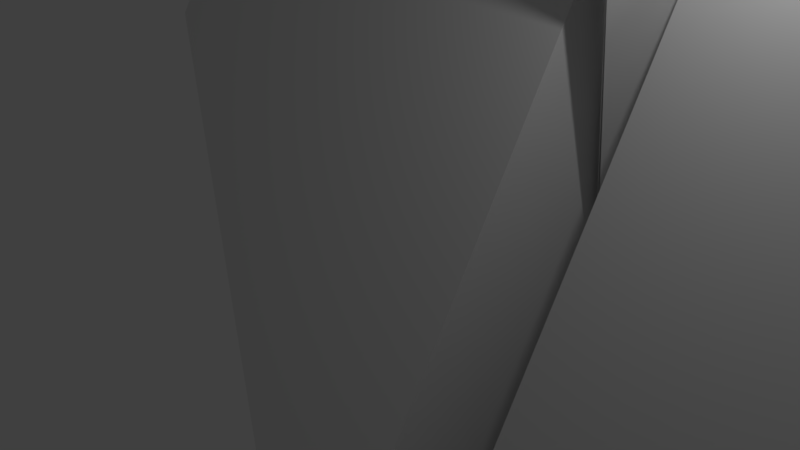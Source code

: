 # Source: paperplane3.blend  (saved by Blender 2.79.0; exported with 4.5.12 LTS)
import bpy
from mathutils import Matrix  # noqa: F401  (used for matrix-valued properties, if any)

bpy.ops.wm.read_factory_settings(use_empty=True)
scene = bpy.context.scene
scene.name = 'Scene'

# ---- collections
col_collection_1 = bpy.data.collections.new('Collection 1'); scene.collection.children.link(col_collection_1)

# ---- world
world_world = bpy.data.worlds.new('World'); scene.world = world_world
world_world.color = (0.05088, 0.05088, 0.05088)
world_world.use_sun_shadow = False
world_world.sun_shadow_jitter_overblur = 0.0
world_world.cycles.sampling_method = 'MANUAL'

# ---- cameras
cam_camera = bpy.data.cameras.new('Camera')
cam_camera.clip_end = 100.0
cam_camera.lens = 35.0
cam_camera.sensor_width = 32.0
cam_camera.sensor_height = 18.0
cam_camera.ortho_scale = 7.314
cam_camera.dof.focus_distance = 0.0
cam_camera.dof.aperture_fstop = 128.0

# ---- lights
light_lamp = bpy.data.lights.new('Lamp', 'POINT')
light_lamp.transmission_factor = 0.0
light_lamp.cutoff_distance = 30.0
light_lamp.energy = 100.0
light_lamp.shadow_buffer_clip_start = 1.001
light_lamp.shadow_soft_size = 0.1
light_lamp.shadow_maximum_resolution = 0.006
light_lamp.use_absolute_resolution = True

# ---- meshes
me_plane_004 = bpy.data.meshes.new('Plane.004')
me_plane_004.from_pydata([(1.055, -4.047, -0.499), (1.057, -4.044, -0.496), (0.9998, -1.031, 1.812), (1.548, -4.038, 0.3675), (1.049, -4.047, -0.4955), (1.048, -4.044, -0.4926), (1.002, -1.031, 1.766), (0.551, -4.038, 0.3675), (1.049, -3.927, 2.37), (0.5493, -4.041, 0.3705), (1.049, 8.973, 2.28), (0.5493, 4.959, 0.3076), (0.5493, 4.959, 0.3076), (0.5493, 2.959, 0.3216), (0.5493, 4.959, 0.3076), (-0.4507, 2.959, 0.3216), (0.5493, 2.959, 0.3216), (0.5493, -2.041, 0.3565), (-0.4507, 2.959, 0.3216), (-5.451, -2.041, 0.3565), (0.5493, -2.041, 0.3565), (0.5493, -4.041, 0.3705), (-5.451, -2.041, 0.3565), (-5.451, -4.041, 0.3705), (7.549, -2.041, 0.3565), (7.549, -4.041, 0.3705), (1.549, -2.041, 0.3565), (1.549, -4.041, 0.3705), (2.549, 2.959, 0.3216), (7.549, -2.041, 0.3565), (1.549, 2.959, 0.3216), (1.549, -2.041, 0.3565), (1.549, 4.959, 0.3076), (2.549, 2.959, 0.3216), (1.549, 4.959, 0.3076), (1.549, 2.959, 0.3216), (1.049, 8.973, 2.28), (1.049, -4.027, 2.37), (1.549, 4.959, 0.3076), (1.549, -4.041, 0.3705)], [], [(0, 1, 3, 2), (4, 5, 7, 6), (8, 9, 11, 10), (12, 13, 15, 14), (16, 17, 19, 18), (20, 21, 23, 22), (24, 25, 27, 26), (28, 29, 31, 30), (32, 33, 35, 34), (36, 37, 39, 38)])
_ca = me_plane_004.color_attributes.new('Col', 'BYTE_COLOR', 'CORNER')
_ca.data.foreach_set('color', [1.0, 1.0, 1.0, 1.0, 1.0, 1.0, 1.0, 1.0, 1.0, 1.0, 1.0, 1.0, 1.0, 1.0, 1.0, 1.0, 1.0, 1.0, 1.0, 1.0, 1.0, 1.0, 1.0, 1.0, 1.0, 1.0, 1.0, 1.0, 1.0, 1.0, 1.0, 1.0, 1.0, 1.0, 1.0, 1.0, 1.0, 1.0, 1.0, 1.0, 1.0, 1.0, 1.0, 1.0, 1.0, 1.0, 1.0, 1.0, 1.0, 1.0, 1.0, 1.0, 1.0, 1.0, 1.0, 1.0, 1.0, 1.0, 1.0, 1.0, 1.0, 1.0, 1.0, 1.0, 1.0, 1.0, 1.0, 1.0, 1.0, 1.0, 1.0, 1.0, 1.0, 1.0, 1.0, 1.0, 1.0, 1.0, 1.0, 1.0, 1.0, 1.0, 1.0, 1.0, 1.0, 1.0, 1.0, 1.0, 1.0, 1.0, 1.0, 1.0, 1.0, 1.0, 1.0, 1.0, 1.0, 1.0, 1.0, 1.0, 1.0, 1.0, 1.0, 1.0, 1.0, 1.0, 1.0, 1.0, 1.0, 1.0, 1.0, 1.0, 1.0, 1.0, 1.0, 1.0, 1.0, 1.0, 1.0, 1.0, 1.0, 1.0, 1.0, 1.0, 1.0, 1.0, 1.0, 1.0, 1.0, 1.0, 1.0, 1.0, 1.0, 1.0, 1.0, 1.0, 1.0, 1.0, 1.0, 1.0, 1.0, 1.0, 1.0, 1.0, 1.0, 1.0, 1.0, 1.0, 1.0, 1.0, 1.0, 1.0, 1.0, 1.0, 1.0, 1.0, 1.0, 1.0, 1.0, 1.0])
me_plane_004.use_remesh_preserve_volume = False
me_plane_004.use_remesh_preserve_attributes = False
me_plane_004.use_mirror_vertex_groups = False
me_plane_004.update()

# ---- objects
ob_lamp = bpy.data.objects.new('Lamp', light_lamp)
ob_camera = bpy.data.objects.new('Camera', cam_camera)
ob_plane_007 = bpy.data.objects.new('Plane.007', me_plane_004)

# ---- transforms, parenting, visibility, modifiers, constraints
ob_lamp.location = (4.076, 1.005, 5.904)
ob_lamp.rotation_euler = (0.6503, 0.05522, 1.866)
ob_lamp.lock_rotations_4d = False
ob_lamp.empty_display_type = 'ARROWS'
ob_lamp.color = (0.0, 0.0, 0.0, 0.0)
ob_lamp.lineart.crease_threshold = 0.0
ob_camera.location = (7.481, -6.508, 5.344)
ob_camera.rotation_euler = (1.109, 0.0, 0.8149)
ob_camera.lock_rotations_4d = False
ob_camera.empty_display_type = 'ARROWS'
ob_camera.color = (0.0, 0.0, 0.0, 0.0)
ob_camera.display_type = 'WIRE'
ob_camera.lineart.crease_threshold = 0.0
ob_plane_007.location = (0.9, -0.6, 0.0)
ob_plane_007.rotation_euler = (4.196, 0.0, 0.0)
ob_plane_007.scale = (1.229, 1.229, 1.229)
ob_plane_007.lineart.crease_threshold = 0.0

# ---- collection membership
col_collection_1.objects.link(ob_lamp)
col_collection_1.objects.link(ob_camera)
col_collection_1.objects.link(ob_plane_007)

# ---- scene / render settings (as saved in the file)
scene.camera = ob_camera
scene.frame_start = 1; scene.frame_end = 250; scene.frame_set(2)
scene.render.engine = 'BLENDER_EEVEE_NEXT'
scene.render.resolution_percentage = 50
scene.render.dither_intensity = 0.0
scene.cycles.use_denoising = False
scene.cycles.samples = 128
scene.cycles.sampling_pattern = 'TABULATED_SOBOL'
scene.cycles.use_adaptive_sampling = False
scene.cycles.use_light_tree = False
scene.cycles.blur_glossy = 0.0
scene.cycles.sample_clamp_indirect = 0.0
scene.view_settings.view_transform = 'Standard'
bpy.context.view_layer.update()
